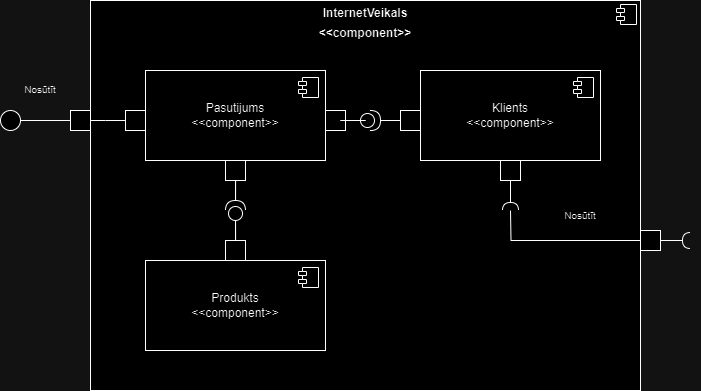

The diagram above was exported from draw.io. Its source (the exported page's mxGraphModel, read from the mxfile embedded in the PNG):
<mxGraphModel dx="818" dy="450" grid="1" gridSize="10" guides="1" tooltips="1" connect="1" arrows="1" fold="1" page="1" pageScale="1" pageWidth="850" pageHeight="1100" math="0" shadow="0">
  <root>
    <mxCell id="0" />
    <mxCell id="1" parent="0" />
    <mxCell id="IBeJDKUIHhaAji0fNzBV-3" value="&lt;p style=&quot;margin:0px;margin-top:6px;text-align:center;&quot;&gt;&lt;b&gt;InternetVeikals&lt;/b&gt;&lt;/p&gt;&lt;p style=&quot;margin:0px;margin-top:6px;text-align:center;&quot;&gt;&lt;b&gt;&amp;lt;&amp;lt;component&amp;gt;&amp;gt;&lt;/b&gt;&lt;/p&gt;" style="align=left;overflow=fill;html=1;dropTarget=0;whiteSpace=wrap;movable=0;resizable=0;rotatable=0;deletable=0;editable=0;locked=1;connectable=0;" vertex="1" parent="1">
      <mxGeometry x="190" y="470" width="550" height="390" as="geometry" />
    </mxCell>
    <mxCell id="IBeJDKUIHhaAji0fNzBV-4" value="" style="shape=component;jettyWidth=8;jettyHeight=4;" vertex="1" parent="IBeJDKUIHhaAji0fNzBV-3">
      <mxGeometry x="1" width="20" height="20" relative="1" as="geometry">
        <mxPoint x="-24" y="4" as="offset" />
      </mxGeometry>
    </mxCell>
    <mxCell id="IBeJDKUIHhaAji0fNzBV-5" value="Pasutijums&lt;br&gt;&amp;lt;&amp;lt;component&amp;gt;&amp;gt;" style="html=1;dropTarget=0;whiteSpace=wrap;" vertex="1" parent="1">
      <mxGeometry x="245" y="540" width="180" height="90" as="geometry" />
    </mxCell>
    <mxCell id="IBeJDKUIHhaAji0fNzBV-6" value="" style="shape=module;jettyWidth=8;jettyHeight=4;" vertex="1" parent="IBeJDKUIHhaAji0fNzBV-5">
      <mxGeometry x="1" width="20" height="20" relative="1" as="geometry">
        <mxPoint x="-27" y="7" as="offset" />
      </mxGeometry>
    </mxCell>
    <mxCell id="IBeJDKUIHhaAji0fNzBV-7" value="Produkts&lt;br&gt;&amp;lt;&amp;lt;component&amp;gt;&amp;gt;" style="html=1;dropTarget=0;whiteSpace=wrap;" vertex="1" parent="1">
      <mxGeometry x="245" y="730" width="180" height="90" as="geometry" />
    </mxCell>
    <mxCell id="IBeJDKUIHhaAji0fNzBV-8" value="" style="shape=module;jettyWidth=8;jettyHeight=4;" vertex="1" parent="IBeJDKUIHhaAji0fNzBV-7">
      <mxGeometry x="1" width="20" height="20" relative="1" as="geometry">
        <mxPoint x="-27" y="7" as="offset" />
      </mxGeometry>
    </mxCell>
    <mxCell id="IBeJDKUIHhaAji0fNzBV-9" value="Klients&lt;div&gt;&amp;lt;&amp;lt;component&amp;gt;&amp;gt;&lt;/div&gt;" style="html=1;dropTarget=0;whiteSpace=wrap;" vertex="1" parent="1">
      <mxGeometry x="520" y="540" width="180" height="90" as="geometry" />
    </mxCell>
    <mxCell id="IBeJDKUIHhaAji0fNzBV-10" value="" style="shape=module;jettyWidth=8;jettyHeight=4;" vertex="1" parent="IBeJDKUIHhaAji0fNzBV-9">
      <mxGeometry x="1" width="20" height="20" relative="1" as="geometry">
        <mxPoint x="-27" y="7" as="offset" />
      </mxGeometry>
    </mxCell>
    <mxCell id="IBeJDKUIHhaAji0fNzBV-11" value="" style="whiteSpace=wrap;html=1;aspect=fixed;" vertex="1" parent="1">
      <mxGeometry x="425" y="580" width="20" height="20" as="geometry" />
    </mxCell>
    <mxCell id="IBeJDKUIHhaAji0fNzBV-12" value="" style="whiteSpace=wrap;html=1;aspect=fixed;" vertex="1" parent="1">
      <mxGeometry x="500" y="580" width="20" height="20" as="geometry" />
    </mxCell>
    <mxCell id="IBeJDKUIHhaAji0fNzBV-13" value="" style="whiteSpace=wrap;html=1;aspect=fixed;" vertex="1" parent="1">
      <mxGeometry x="600" y="630" width="20" height="20" as="geometry" />
    </mxCell>
    <mxCell id="IBeJDKUIHhaAji0fNzBV-14" value="" style="whiteSpace=wrap;html=1;aspect=fixed;" vertex="1" parent="1">
      <mxGeometry x="325" y="630" width="20" height="20" as="geometry" />
    </mxCell>
    <mxCell id="IBeJDKUIHhaAji0fNzBV-15" value="" style="whiteSpace=wrap;html=1;aspect=fixed;" vertex="1" parent="1">
      <mxGeometry x="325" y="710" width="20" height="20" as="geometry" />
    </mxCell>
    <mxCell id="IBeJDKUIHhaAji0fNzBV-37" style="edgeStyle=orthogonalEdgeStyle;rounded=0;orthogonalLoop=1;jettySize=auto;html=1;endArrow=none;endFill=0;" edge="1" parent="1" source="IBeJDKUIHhaAji0fNzBV-16">
      <mxGeometry relative="1" as="geometry">
        <mxPoint x="190" y="590" as="targetPoint" />
      </mxGeometry>
    </mxCell>
    <mxCell id="IBeJDKUIHhaAji0fNzBV-16" value="" style="whiteSpace=wrap;html=1;aspect=fixed;" vertex="1" parent="1">
      <mxGeometry x="225" y="580" width="20" height="20" as="geometry" />
    </mxCell>
    <mxCell id="IBeJDKUIHhaAji0fNzBV-19" value="" style="shape=providedRequiredInterface;html=1;verticalLabelPosition=bottom;sketch=0;" vertex="1" parent="1">
      <mxGeometry x="460" y="580" width="20" height="20" as="geometry" />
    </mxCell>
    <mxCell id="IBeJDKUIHhaAji0fNzBV-21" style="edgeStyle=orthogonalEdgeStyle;rounded=0;orthogonalLoop=1;jettySize=auto;html=1;entryX=1;entryY=0.5;entryDx=0;entryDy=0;entryPerimeter=0;endArrow=none;endFill=0;" edge="1" parent="1" source="IBeJDKUIHhaAji0fNzBV-12" target="IBeJDKUIHhaAji0fNzBV-19">
      <mxGeometry relative="1" as="geometry" />
    </mxCell>
    <mxCell id="IBeJDKUIHhaAji0fNzBV-23" style="edgeStyle=orthogonalEdgeStyle;rounded=0;orthogonalLoop=1;jettySize=auto;html=1;entryX=0;entryY=0.5;entryDx=0;entryDy=0;entryPerimeter=0;endArrow=none;endFill=0;endSize=4;" edge="1" parent="1" source="IBeJDKUIHhaAji0fNzBV-11" target="IBeJDKUIHhaAji0fNzBV-19">
      <mxGeometry relative="1" as="geometry" />
    </mxCell>
    <mxCell id="IBeJDKUIHhaAji0fNzBV-24" value="" style="rounded=0;orthogonalLoop=1;jettySize=auto;html=1;endArrow=halfCircle;endFill=0;endSize=6;strokeWidth=1;sketch=0;fontSize=12;curved=1;" edge="1" parent="1">
      <mxGeometry relative="1" as="geometry">
        <mxPoint x="610" y="650" as="sourcePoint" />
        <mxPoint x="610" y="680" as="targetPoint" />
      </mxGeometry>
    </mxCell>
    <mxCell id="IBeJDKUIHhaAji0fNzBV-25" value="" style="ellipse;whiteSpace=wrap;html=1;align=center;aspect=fixed;fillColor=none;strokeColor=none;resizable=0;perimeter=centerPerimeter;rotatable=0;allowArrows=0;points=[];outlineConnect=1;" vertex="1" parent="1">
      <mxGeometry x="610" y="690" width="10" height="10" as="geometry" />
    </mxCell>
    <mxCell id="IBeJDKUIHhaAji0fNzBV-27" style="edgeStyle=orthogonalEdgeStyle;rounded=0;orthogonalLoop=1;jettySize=auto;html=1;endArrow=none;endFill=0;" edge="1" parent="1" source="IBeJDKUIHhaAji0fNzBV-26">
      <mxGeometry relative="1" as="geometry">
        <mxPoint x="610" y="680" as="targetPoint" />
      </mxGeometry>
    </mxCell>
    <mxCell id="IBeJDKUIHhaAji0fNzBV-26" value="" style="whiteSpace=wrap;html=1;aspect=fixed;" vertex="1" parent="1">
      <mxGeometry x="740" y="700" width="20" height="20" as="geometry" />
    </mxCell>
    <mxCell id="IBeJDKUIHhaAji0fNzBV-29" value="" style="rounded=0;orthogonalLoop=1;jettySize=auto;html=1;endArrow=halfCircle;endFill=0;endSize=6;strokeWidth=1;sketch=0;fontSize=12;curved=1;exitX=1;exitY=0.5;exitDx=0;exitDy=0;" edge="1" parent="1" source="IBeJDKUIHhaAji0fNzBV-26">
      <mxGeometry relative="1" as="geometry">
        <mxPoint x="815" y="705" as="sourcePoint" />
        <mxPoint x="790" y="710" as="targetPoint" />
      </mxGeometry>
    </mxCell>
    <mxCell id="IBeJDKUIHhaAji0fNzBV-30" value="" style="ellipse;whiteSpace=wrap;html=1;align=center;aspect=fixed;fillColor=none;strokeColor=none;resizable=0;perimeter=centerPerimeter;rotatable=0;allowArrows=0;points=[];outlineConnect=1;" vertex="1" parent="1">
      <mxGeometry x="790" y="700" width="10" height="10" as="geometry" />
    </mxCell>
    <mxCell id="IBeJDKUIHhaAji0fNzBV-31" value="Nosūtīt" style="text;html=1;align=center;verticalAlign=middle;whiteSpace=wrap;rounded=0;fontSize=10;" vertex="1" parent="1">
      <mxGeometry x="650" y="670" width="60" height="30" as="geometry" />
    </mxCell>
    <mxCell id="IBeJDKUIHhaAji0fNzBV-32" value="" style="shape=providedRequiredInterface;html=1;verticalLabelPosition=bottom;sketch=0;direction=north;" vertex="1" parent="1">
      <mxGeometry x="325" y="670" width="20" height="20" as="geometry" />
    </mxCell>
    <mxCell id="IBeJDKUIHhaAji0fNzBV-33" style="edgeStyle=orthogonalEdgeStyle;rounded=0;orthogonalLoop=1;jettySize=auto;html=1;entryX=1;entryY=0.5;entryDx=0;entryDy=0;entryPerimeter=0;endArrow=none;endFill=0;" edge="1" parent="1" source="IBeJDKUIHhaAji0fNzBV-14" target="IBeJDKUIHhaAji0fNzBV-32">
      <mxGeometry relative="1" as="geometry" />
    </mxCell>
    <mxCell id="IBeJDKUIHhaAji0fNzBV-35" style="edgeStyle=orthogonalEdgeStyle;rounded=0;orthogonalLoop=1;jettySize=auto;html=1;entryX=0;entryY=0.5;entryDx=0;entryDy=0;entryPerimeter=0;endArrow=none;endFill=0;" edge="1" parent="1" source="IBeJDKUIHhaAji0fNzBV-15" target="IBeJDKUIHhaAji0fNzBV-32">
      <mxGeometry relative="1" as="geometry" />
    </mxCell>
    <mxCell id="IBeJDKUIHhaAji0fNzBV-39" style="edgeStyle=orthogonalEdgeStyle;rounded=0;orthogonalLoop=1;jettySize=auto;html=1;entryX=1;entryY=0.5;entryDx=0;entryDy=0;endArrow=none;endFill=0;" edge="1" parent="1" source="IBeJDKUIHhaAji0fNzBV-36" target="IBeJDKUIHhaAji0fNzBV-38">
      <mxGeometry relative="1" as="geometry" />
    </mxCell>
    <mxCell id="IBeJDKUIHhaAji0fNzBV-36" value="" style="whiteSpace=wrap;html=1;aspect=fixed;" vertex="1" parent="1">
      <mxGeometry x="170" y="580" width="20" height="20" as="geometry" />
    </mxCell>
    <mxCell id="IBeJDKUIHhaAji0fNzBV-38" value="" style="ellipse;whiteSpace=wrap;html=1;aspect=fixed;" vertex="1" parent="1">
      <mxGeometry x="100" y="580" width="20" height="20" as="geometry" />
    </mxCell>
    <mxCell id="IBeJDKUIHhaAji0fNzBV-40" value="Nosūtīt&lt;div style=&quot;font-size: 10px;&quot;&gt;&lt;br style=&quot;font-size: 10px;&quot;&gt;&lt;/div&gt;" style="text;html=1;align=center;verticalAlign=middle;whiteSpace=wrap;rounded=0;fontSize=10;" vertex="1" parent="1">
      <mxGeometry x="110" y="550" width="60" height="30" as="geometry" />
    </mxCell>
  </root>
</mxGraphModel>